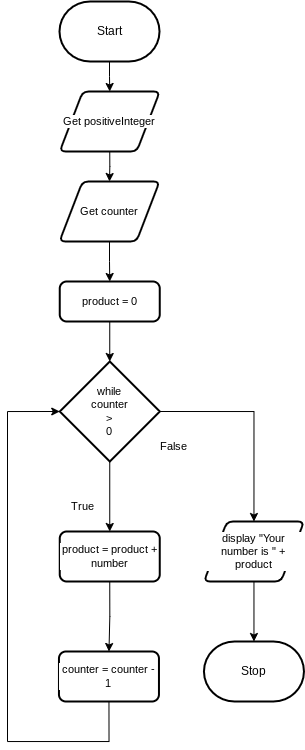

The diagram above was exported from draw.io. Its source (the exported page's mxGraphModel, read from the mxfile embedded in the PNG):
<mxGraphModel dx="869" dy="619" grid="1" gridSize="10" guides="1" tooltips="1" connect="1" arrows="1" fold="1" page="1" pageScale="1" pageWidth="850" pageHeight="1100" math="0" shadow="0">
  <root>
    <mxCell id="0" />
    <mxCell id="1" parent="0" />
    <mxCell id="5" style="edgeStyle=orthogonalEdgeStyle;shape=connector;rounded=0;html=1;exitX=0.5;exitY=1;exitDx=0;exitDy=0;exitPerimeter=0;entryX=0.5;entryY=0;entryDx=0;entryDy=0;strokeColor=default;align=center;verticalAlign=middle;fontFamily=Helvetica;fontSize=11;fontColor=default;labelBackgroundColor=default;endArrow=classic;" edge="1" parent="1" source="6" target="13">
      <mxGeometry relative="1" as="geometry" />
    </mxCell>
    <mxCell id="6" value="Start" style="strokeWidth=2;html=1;shape=mxgraph.flowchart.terminator;whiteSpace=wrap;" vertex="1" parent="1">
      <mxGeometry x="181" y="90" width="100" height="60" as="geometry" />
    </mxCell>
    <mxCell id="8" style="edgeStyle=orthogonalEdgeStyle;shape=connector;rounded=0;html=1;exitX=0.5;exitY=1;exitDx=0;exitDy=0;exitPerimeter=0;strokeColor=default;align=center;verticalAlign=middle;fontFamily=Helvetica;fontSize=11;fontColor=default;labelBackgroundColor=default;endArrow=classic;entryX=0.5;entryY=0;entryDx=0;entryDy=0;" edge="1" parent="1" source="9" target="37">
      <mxGeometry relative="1" as="geometry">
        <mxPoint x="230.46" y="620" as="targetPoint" />
      </mxGeometry>
    </mxCell>
    <mxCell id="47" style="edgeStyle=orthogonalEdgeStyle;shape=connector;rounded=0;html=1;exitX=1;exitY=0.5;exitDx=0;exitDy=0;exitPerimeter=0;entryX=0.5;entryY=0;entryDx=0;entryDy=0;strokeColor=default;align=center;verticalAlign=middle;fontFamily=Helvetica;fontSize=11;fontColor=default;labelBackgroundColor=default;endArrow=classic;" edge="1" parent="1" source="9" target="46">
      <mxGeometry relative="1" as="geometry" />
    </mxCell>
    <mxCell id="9" value="while&lt;div&gt;counter&lt;/div&gt;&lt;div&gt;&amp;gt;&lt;/div&gt;&lt;div&gt;0&lt;/div&gt;" style="strokeWidth=2;html=1;shape=mxgraph.flowchart.decision;whiteSpace=wrap;fontFamily=Helvetica;fontSize=11;fontColor=default;labelBackgroundColor=default;" vertex="1" parent="1">
      <mxGeometry x="181.25" y="450" width="100" height="100" as="geometry" />
    </mxCell>
    <mxCell id="10" value="False" style="text;html=1;align=center;verticalAlign=middle;resizable=0;points=[];autosize=1;strokeColor=none;fillColor=none;fontFamily=Helvetica;fontSize=11;fontColor=default;labelBackgroundColor=default;" vertex="1" parent="1">
      <mxGeometry x="270.46" y="520" width="50" height="30" as="geometry" />
    </mxCell>
    <mxCell id="11" value="True" style="text;html=1;align=center;verticalAlign=middle;resizable=0;points=[];autosize=1;strokeColor=none;fillColor=none;fontFamily=Helvetica;fontSize=11;fontColor=default;labelBackgroundColor=default;" vertex="1" parent="1">
      <mxGeometry x="179.21" y="580" width="50" height="30" as="geometry" />
    </mxCell>
    <mxCell id="12" style="edgeStyle=orthogonalEdgeStyle;shape=connector;rounded=0;html=1;exitX=0.5;exitY=1;exitDx=0;exitDy=0;entryX=0.5;entryY=0;entryDx=0;entryDy=0;strokeColor=default;align=center;verticalAlign=middle;fontFamily=Helvetica;fontSize=11;fontColor=default;labelBackgroundColor=default;endArrow=classic;" edge="1" parent="1" source="13" target="28">
      <mxGeometry relative="1" as="geometry" />
    </mxCell>
    <mxCell id="13" value="Get positiveInteger" style="shape=parallelogram;html=1;strokeWidth=2;perimeter=parallelogramPerimeter;whiteSpace=wrap;rounded=1;arcSize=12;size=0.23;fontFamily=Helvetica;fontSize=11;fontColor=default;labelBackgroundColor=default;" vertex="1" parent="1">
      <mxGeometry x="181.25" y="180" width="100" height="60" as="geometry" />
    </mxCell>
    <mxCell id="14" value="Stop" style="strokeWidth=2;html=1;shape=mxgraph.flowchart.terminator;whiteSpace=wrap;" vertex="1" parent="1">
      <mxGeometry x="325.46" y="730" width="100" height="60" as="geometry" />
    </mxCell>
    <mxCell id="50" style="edgeStyle=orthogonalEdgeStyle;shape=connector;rounded=0;html=1;exitX=0.5;exitY=1;exitDx=0;exitDy=0;entryX=0.5;entryY=0;entryDx=0;entryDy=0;strokeColor=default;align=center;verticalAlign=middle;fontFamily=Helvetica;fontSize=11;fontColor=default;labelBackgroundColor=default;endArrow=classic;" edge="1" parent="1" source="28" target="49">
      <mxGeometry relative="1" as="geometry" />
    </mxCell>
    <mxCell id="28" value="Get counter" style="shape=parallelogram;html=1;strokeWidth=2;perimeter=parallelogramPerimeter;whiteSpace=wrap;rounded=1;arcSize=12;size=0.23;fontFamily=Helvetica;fontSize=11;fontColor=default;labelBackgroundColor=default;" vertex="1" parent="1">
      <mxGeometry x="181" y="270" width="100" height="60" as="geometry" />
    </mxCell>
    <mxCell id="39" style="edgeStyle=orthogonalEdgeStyle;shape=connector;rounded=0;html=1;exitX=0.5;exitY=1;exitDx=0;exitDy=0;entryX=0.5;entryY=0;entryDx=0;entryDy=0;strokeColor=default;align=center;verticalAlign=middle;fontFamily=Helvetica;fontSize=11;fontColor=default;labelBackgroundColor=default;endArrow=classic;" edge="1" parent="1" source="37" target="38">
      <mxGeometry relative="1" as="geometry" />
    </mxCell>
    <mxCell id="37" value="product = product + number" style="rounded=1;whiteSpace=wrap;html=1;absoluteArcSize=1;arcSize=14;strokeWidth=2;fontFamily=Helvetica;fontSize=11;fontColor=default;labelBackgroundColor=default;" vertex="1" parent="1">
      <mxGeometry x="181.25" y="620" width="100" height="50" as="geometry" />
    </mxCell>
    <mxCell id="38" value="counter = counter - 1" style="rounded=1;whiteSpace=wrap;html=1;absoluteArcSize=1;arcSize=14;strokeWidth=2;fontFamily=Helvetica;fontSize=11;fontColor=default;labelBackgroundColor=default;" vertex="1" parent="1">
      <mxGeometry x="180.46" y="740" width="100" height="50" as="geometry" />
    </mxCell>
    <mxCell id="40" style="edgeStyle=orthogonalEdgeStyle;shape=connector;rounded=0;html=1;exitX=0.5;exitY=1;exitDx=0;exitDy=0;entryX=0;entryY=0.5;entryDx=0;entryDy=0;entryPerimeter=0;strokeColor=default;align=center;verticalAlign=middle;fontFamily=Helvetica;fontSize=11;fontColor=default;labelBackgroundColor=default;endArrow=classic;" edge="1" parent="1" source="38" target="9">
      <mxGeometry relative="1" as="geometry">
        <Array as="points">
          <mxPoint x="231" y="830" />
          <mxPoint x="129" y="830" />
          <mxPoint x="129" y="500" />
        </Array>
      </mxGeometry>
    </mxCell>
    <mxCell id="46" value="display &quot;Your number is &quot; + product" style="shape=parallelogram;html=1;strokeWidth=2;perimeter=parallelogramPerimeter;whiteSpace=wrap;rounded=1;arcSize=12;size=0.23;fontFamily=Helvetica;fontSize=11;fontColor=default;labelBackgroundColor=default;" vertex="1" parent="1">
      <mxGeometry x="325.46" y="610" width="100" height="60" as="geometry" />
    </mxCell>
    <mxCell id="48" style="edgeStyle=orthogonalEdgeStyle;shape=connector;rounded=0;html=1;exitX=0.5;exitY=1;exitDx=0;exitDy=0;entryX=0.5;entryY=0;entryDx=0;entryDy=0;entryPerimeter=0;strokeColor=default;align=center;verticalAlign=middle;fontFamily=Helvetica;fontSize=11;fontColor=default;labelBackgroundColor=default;endArrow=classic;" edge="1" parent="1" source="46" target="14">
      <mxGeometry relative="1" as="geometry" />
    </mxCell>
    <mxCell id="49" value="product = 0" style="rounded=1;whiteSpace=wrap;html=1;absoluteArcSize=1;arcSize=14;strokeWidth=2;fontFamily=Helvetica;fontSize=11;fontColor=default;labelBackgroundColor=default;" vertex="1" parent="1">
      <mxGeometry x="181.25" y="370" width="100" height="40" as="geometry" />
    </mxCell>
    <mxCell id="51" style="edgeStyle=orthogonalEdgeStyle;shape=connector;rounded=0;html=1;exitX=0.5;exitY=1;exitDx=0;exitDy=0;entryX=0.5;entryY=0;entryDx=0;entryDy=0;entryPerimeter=0;strokeColor=default;align=center;verticalAlign=middle;fontFamily=Helvetica;fontSize=11;fontColor=default;labelBackgroundColor=default;endArrow=classic;" edge="1" parent="1" source="49" target="9">
      <mxGeometry relative="1" as="geometry" />
    </mxCell>
  </root>
</mxGraphModel>